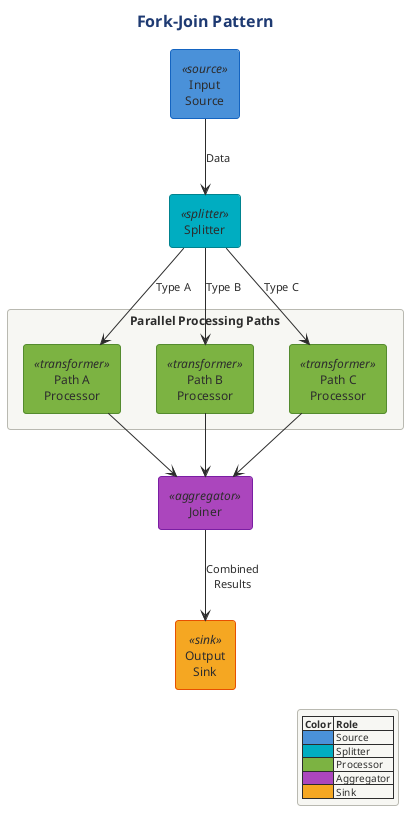

The diagram above was rendered by PlantUML. Its source (embedded in the PNG):
@startuml

!$SOURCE_COLOR = "#4A90D9"
!$TRANSFORMER_COLOR = "#7CB342"
!$SINK_COLOR = "#F5A623"
!$SPLITTER_COLOR = "#00ACC1"
!$AGGREGATOR_COLOR = "#AB47BC"
!$ERROR_COLOR = "#EF5350"
!$TEE_COLOR = "#FF7043"
!$NEUTRAL_COLOR = "#455A64"

skinparam component {
    BackgroundColor #7CB342
    FontColor white
    BorderColor #558B2F
    BorderThickness 1
}

skinparam component<<source>> {
    BackgroundColor #4A90D9
    BorderColor #1565C0
}

skinparam component<<sink>> {
    BackgroundColor #F5A623
    BorderColor #E65100
}

skinparam component<<transformer>> {
    BackgroundColor #7CB342
    BorderColor #558B2F
}

skinparam component<<splitter>> {
    BackgroundColor #00ACC1
    BorderColor #00838F
}

skinparam component<<aggregator>> {
    BackgroundColor #AB47BC
    BorderColor #7B1FA2
}

skinparam component<<error>> {
    BackgroundColor #EF5350
    BorderColor #C62828
}

skinparam component<<tee>> {
    BackgroundColor #FF7043
    BorderColor #D84315
}

skinparam rectangle {
    BackgroundColor #FAFAFA
    BorderColor #90A4AE
    BorderThickness 1
}

skinparam package {
    BackgroundColor #F5F5F5
    BorderColor #666666
}

skinparam queue {
    BackgroundColor #FFF9C4
    BorderColor #F9A825
}



' Fork-Join Pattern
' Shows branching to parallel paths and merging results

!include ../../../../../../tooling/styles/plantuml/structural/component-diagram-style.iuml

title Fork-Join Pattern

[Input\nSource] <<source>> as Source

[Splitter] <<splitter>> as Split

rectangle "Parallel Processing Paths" {
    [Path A\nProcessor] <<transformer>> as PathA
    [Path B\nProcessor] <<transformer>> as PathB
    [Path C\nProcessor] <<transformer>> as PathC
}

[Joiner] <<aggregator>> as Join

[Output\nSink] <<sink>> as Sink

Source -down-> Split : "Data"
Split -down-> PathA : "Type A"
Split -down-> PathB : "Type B"
Split -down-> PathC : "Type C"
PathA -down-> Join
PathB -down-> Join
PathC -down-> Join
Join -down-> Sink : "Combined\nResults"

legend right
  |= Color |= Role |
  | <#4A90D9> | Source |
  | <#00ACC1> | Splitter |
  | <#7CB342> | Processor |
  | <#AB47BC> | Aggregator |
  | <#F5A623> | Sink |
endlegend

@enduml